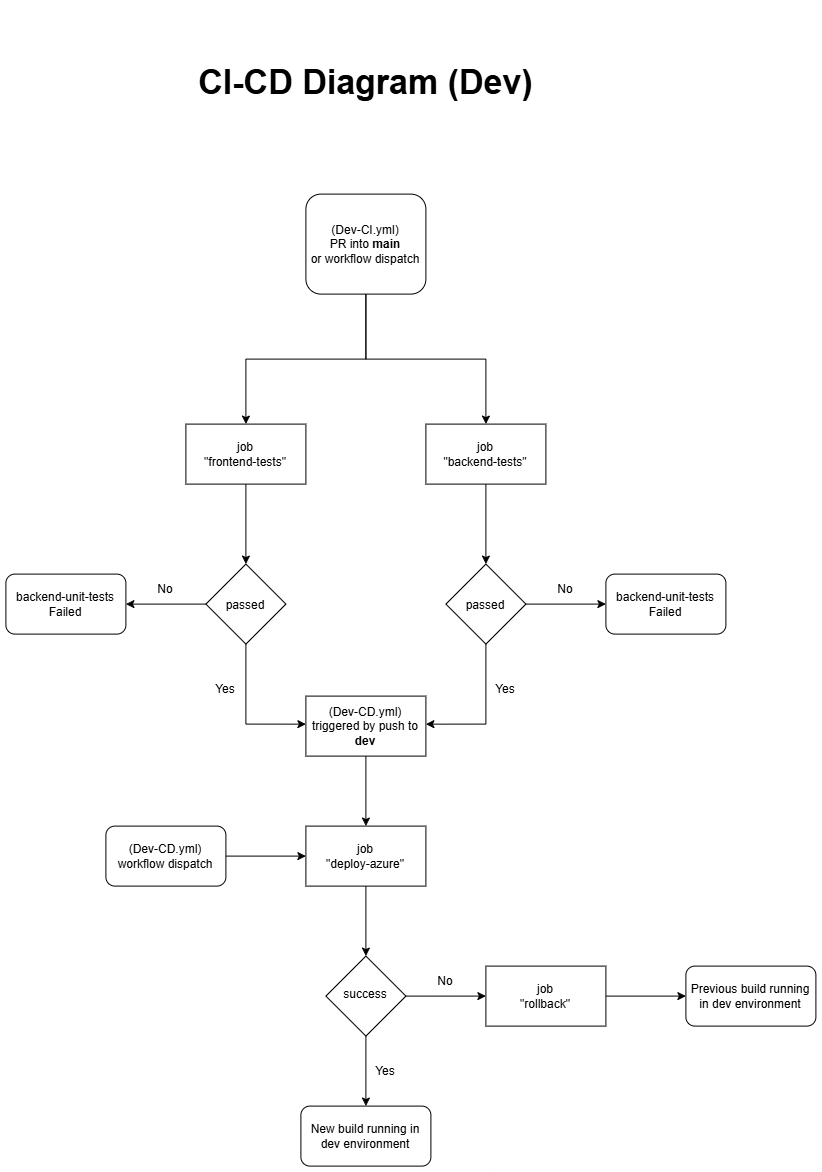

The diagram above was exported from draw.io. Its source (the exported page's mxGraphModel, read from the mxfile embedded in the PNG):
<mxGraphModel dx="5183" dy="-295" grid="1" gridSize="10" guides="1" tooltips="1" connect="1" arrows="1" fold="1" page="1" pageScale="1" pageWidth="850" pageHeight="1100" math="0" shadow="0">
  <root>
    <mxCell id="0" />
    <mxCell id="1" parent="0" />
    <mxCell id="2" connectable="0" parent="1" style="group" value="" vertex="1">
      <mxGeometry height="1161" width="810" x="-1520" y="5330" as="geometry" />
    </mxCell>
    <mxCell id="3" edge="1" parent="2" source="5" style="edgeStyle=orthogonalEdgeStyle;rounded=0;orthogonalLoop=1;jettySize=auto;html=1;" target="7">
      <mxGeometry relative="1" as="geometry">
        <mxPoint x="90" y="399" as="targetPoint" />
      </mxGeometry>
    </mxCell>
    <mxCell id="4" edge="1" parent="2" source="5" style="edgeStyle=orthogonalEdgeStyle;rounded=0;orthogonalLoop=1;jettySize=auto;html=1;" target="9">
      <mxGeometry relative="1" as="geometry">
        <mxPoint x="760" y="399" as="targetPoint" />
      </mxGeometry>
    </mxCell>
    <mxCell id="5" parent="2" style="rounded=1;whiteSpace=wrap;html=1;" value="&lt;div&gt;(Dev-CI.yml)&lt;/div&gt;PR into &lt;b&gt;main&lt;/b&gt;&lt;div&gt;or workflow dispatch&lt;/div&gt;" vertex="1">
      <mxGeometry height="100" width="120" x="300" y="189" as="geometry" />
    </mxCell>
    <mxCell id="6" edge="1" parent="2" source="7" style="edgeStyle=orthogonalEdgeStyle;rounded=0;orthogonalLoop=1;jettySize=auto;html=1;" target="12">
      <mxGeometry relative="1" as="geometry" />
    </mxCell>
    <mxCell id="7" parent="2" style="rounded=0;whiteSpace=wrap;html=1;" value="&lt;div&gt;job&lt;/div&gt;&quot;frontend-tests&quot;" vertex="1">
      <mxGeometry height="60" width="120" x="180" y="419" as="geometry" />
    </mxCell>
    <mxCell id="8" edge="1" parent="2" source="9" style="edgeStyle=orthogonalEdgeStyle;rounded=0;orthogonalLoop=1;jettySize=auto;html=1;" target="15">
      <mxGeometry relative="1" as="geometry" />
    </mxCell>
    <mxCell id="9" parent="2" style="rounded=0;whiteSpace=wrap;html=1;" value="&lt;div&gt;job&lt;/div&gt;&quot;backend-tests&quot;" vertex="1">
      <mxGeometry height="60" width="120" x="420" y="419" as="geometry" />
    </mxCell>
    <mxCell id="10" edge="1" parent="2" source="12" style="edgeStyle=orthogonalEdgeStyle;rounded=0;orthogonalLoop=1;jettySize=auto;html=1;" target="18">
      <mxGeometry relative="1" as="geometry" />
    </mxCell>
    <mxCell id="11" edge="1" parent="2" source="12" style="edgeStyle=orthogonalEdgeStyle;rounded=0;orthogonalLoop=1;jettySize=auto;html=1;">
      <mxGeometry relative="1" as="geometry">
        <Array as="points">
          <mxPoint x="240" y="719.0299999999997" />
        </Array>
        <mxPoint x="300" y="719.0476190476193" as="targetPoint" />
      </mxGeometry>
    </mxCell>
    <mxCell id="12" parent="2" style="rhombus;whiteSpace=wrap;html=1;shapeInside=1;" value="passed" vertex="1">
      <mxGeometry height="80" width="80" x="200" y="559" as="geometry" />
    </mxCell>
    <mxCell id="13" edge="1" parent="2" source="15" style="edgeStyle=orthogonalEdgeStyle;rounded=0;orthogonalLoop=1;jettySize=auto;html=1;" target="16">
      <mxGeometry relative="1" as="geometry" />
    </mxCell>
    <mxCell id="14" edge="1" parent="2" source="15" style="edgeStyle=orthogonalEdgeStyle;rounded=0;orthogonalLoop=1;jettySize=auto;html=1;">
      <mxGeometry relative="1" as="geometry">
        <Array as="points">
          <mxPoint x="480" y="719.0299999999997" />
        </Array>
        <mxPoint x="420" y="719.0476190476193" as="targetPoint" />
      </mxGeometry>
    </mxCell>
    <mxCell id="15" parent="2" style="rhombus;whiteSpace=wrap;html=1;shapeInside=1;" value="passed" vertex="1">
      <mxGeometry height="80" width="80" x="440" y="559" as="geometry" />
    </mxCell>
    <mxCell id="16" parent="2" style="rounded=1;whiteSpace=wrap;html=1;" value="backend-unit-tests Failed" vertex="1">
      <mxGeometry height="60" width="120" x="600" y="569" as="geometry" />
    </mxCell>
    <mxCell id="17" parent="2" style="text;html=1;whiteSpace=wrap;strokeColor=none;fillColor=none;align=center;verticalAlign=middle;rounded=0;" value="No" vertex="1">
      <mxGeometry height="30" width="60" x="530" y="569" as="geometry" />
    </mxCell>
    <mxCell id="18" parent="2" style="rounded=1;whiteSpace=wrap;html=1;" value="backend-unit-tests Failed" vertex="1">
      <mxGeometry height="60" width="120" y="569" as="geometry" />
    </mxCell>
    <mxCell id="19" parent="2" style="text;html=1;whiteSpace=wrap;strokeColor=none;fillColor=none;align=center;verticalAlign=middle;rounded=0;" value="No" vertex="1">
      <mxGeometry height="30" width="60" x="130" y="569" as="geometry" />
    </mxCell>
    <mxCell id="20" parent="2" style="text;html=1;whiteSpace=wrap;strokeColor=none;fillColor=none;align=center;verticalAlign=middle;rounded=0;" value="Yes" vertex="1">
      <mxGeometry height="30" width="60" x="470" y="669" as="geometry" />
    </mxCell>
    <mxCell id="21" parent="2" style="text;html=1;whiteSpace=wrap;strokeColor=none;fillColor=none;align=center;verticalAlign=middle;rounded=0;" value="Yes" vertex="1">
      <mxGeometry height="30" width="60" x="190" y="669" as="geometry" />
    </mxCell>
    <mxCell id="22" edge="1" parent="2" source="23" style="edgeStyle=orthogonalEdgeStyle;rounded=0;orthogonalLoop=1;jettySize=auto;html=1;" target="25">
      <mxGeometry relative="1" as="geometry" />
    </mxCell>
    <mxCell id="23" parent="2" style="rounded=0;whiteSpace=wrap;html=1;" value="&lt;div&gt;(Dev-CD.yml)&lt;/div&gt;&lt;div&gt;triggered by push to &lt;b&gt;dev&lt;/b&gt;&lt;/div&gt;" vertex="1">
      <mxGeometry height="60" width="120" x="300" y="691" as="geometry" />
    </mxCell>
    <mxCell id="24" edge="1" parent="2" source="25" style="edgeStyle=orthogonalEdgeStyle;rounded=0;orthogonalLoop=1;jettySize=auto;html=1;" target="28">
      <mxGeometry relative="1" as="geometry" />
    </mxCell>
    <mxCell id="25" parent="2" style="rounded=0;whiteSpace=wrap;html=1;" value="&lt;div&gt;job&lt;/div&gt;&lt;div&gt;&quot;deploy-azure&quot;&lt;/div&gt;" vertex="1">
      <mxGeometry height="60" width="120" x="300" y="821" as="geometry" />
    </mxCell>
    <mxCell id="26" edge="1" parent="2" source="28" style="edgeStyle=orthogonalEdgeStyle;rounded=0;orthogonalLoop=1;jettySize=auto;html=1;" target="31">
      <mxGeometry relative="1" as="geometry">
        <mxPoint x="480" y="991" as="targetPoint" />
      </mxGeometry>
    </mxCell>
    <mxCell id="27" edge="1" parent="2" source="28" style="edgeStyle=orthogonalEdgeStyle;rounded=0;orthogonalLoop=1;jettySize=auto;html=1;" target="32">
      <mxGeometry relative="1" as="geometry" />
    </mxCell>
    <mxCell id="28" parent="2" style="rhombus;whiteSpace=wrap;html=1;shapeInside=1;" value="success" vertex="1">
      <mxGeometry height="80" width="80" x="320" y="951" as="geometry" />
    </mxCell>
    <mxCell id="29" parent="2" style="text;html=1;whiteSpace=wrap;strokeColor=none;fillColor=none;align=center;verticalAlign=middle;rounded=0;" value="No" vertex="1">
      <mxGeometry height="30" width="60" x="410" y="961" as="geometry" />
    </mxCell>
    <mxCell id="30" edge="1" parent="2" source="31" style="edgeStyle=orthogonalEdgeStyle;rounded=0;orthogonalLoop=1;jettySize=auto;html=1;" target="33">
      <mxGeometry relative="1" as="geometry" />
    </mxCell>
    <mxCell id="31" parent="2" style="rounded=0;whiteSpace=wrap;html=1;" value="&lt;div&gt;job&lt;/div&gt;&lt;div&gt;&quot;rollback&quot;&lt;/div&gt;" vertex="1">
      <mxGeometry height="60" width="120" x="480" y="961" as="geometry" />
    </mxCell>
    <mxCell id="32" parent="2" style="rounded=1;whiteSpace=wrap;html=1;" value="New build running in dev environment" vertex="1">
      <mxGeometry height="60" width="130" x="295" y="1101" as="geometry" />
    </mxCell>
    <mxCell id="33" parent="2" style="rounded=1;whiteSpace=wrap;html=1;" value="Previous build running in dev environment" vertex="1">
      <mxGeometry height="60" width="130" x="680" y="961" as="geometry" />
    </mxCell>
    <mxCell id="34" parent="2" style="text;html=1;whiteSpace=wrap;strokeColor=none;fillColor=none;align=center;verticalAlign=middle;rounded=0;" value="Yes" vertex="1">
      <mxGeometry height="30" width="60" x="350" y="1051" as="geometry" />
    </mxCell>
    <mxCell id="35" edge="1" parent="2" source="36" style="edgeStyle=orthogonalEdgeStyle;rounded=0;orthogonalLoop=1;jettySize=auto;html=1;" target="25">
      <mxGeometry relative="1" as="geometry" />
    </mxCell>
    <mxCell id="36" parent="2" style="rounded=1;whiteSpace=wrap;html=1;" value="(Dev-CD.yml)&lt;div&gt;workflow dispatch&lt;/div&gt;" vertex="1">
      <mxGeometry height="60" width="120" x="100" y="821" as="geometry" />
    </mxCell>
    <mxCell id="37" parent="2" style="text;html=1;whiteSpace=wrap;strokeColor=none;fillColor=none;align=center;verticalAlign=middle;rounded=0;" value="&lt;span style=&quot;font-size: 34px;&quot;&gt;&lt;b&gt;CI-CD Diagram (Dev)&lt;/b&gt;&lt;/span&gt;" vertex="1">
      <mxGeometry height="155" width="405" x="157.5" as="geometry" />
    </mxCell>
  </root>
</mxGraphModel>